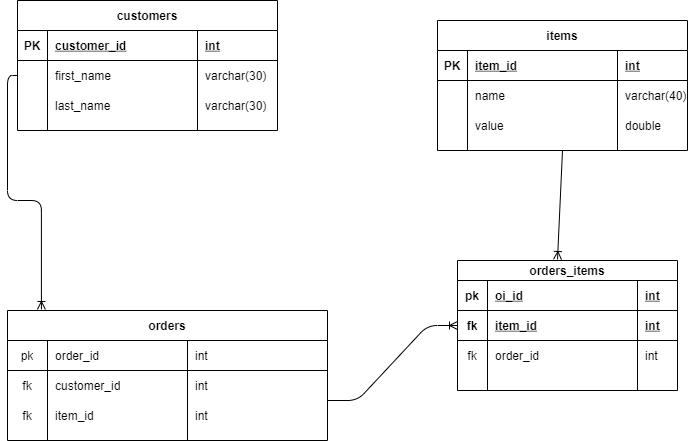

The diagram above was exported from draw.io. Its source (the exported page's mxGraphModel, read from the mxfile embedded in the PNG):
<mxGraphModel dx="1509" dy="794" grid="1" gridSize="10" guides="1" tooltips="1" connect="1" arrows="1" fold="1" page="1" pageScale="1" pageWidth="850" pageHeight="1100" math="0" shadow="0">
  <root>
    <mxCell id="0" />
    <mxCell id="1" parent="0" />
    <mxCell id="M19GQXspBsfSSwBruT42-5" value="customers" style="shape=table;startSize=30;container=1;collapsible=1;childLayout=tableLayout;fixedRows=1;rowLines=0;fontStyle=1;align=center;resizeLast=1;" vertex="1" parent="1">
      <mxGeometry x="130" y="150" width="260" height="130" as="geometry" />
    </mxCell>
    <mxCell id="M19GQXspBsfSSwBruT42-6" value="" style="shape=partialRectangle;collapsible=0;dropTarget=0;pointerEvents=0;fillColor=none;top=0;left=0;bottom=1;right=0;points=[[0,0.5],[1,0.5]];portConstraint=eastwest;" vertex="1" parent="M19GQXspBsfSSwBruT42-5">
      <mxGeometry y="30" width="260" height="30" as="geometry" />
    </mxCell>
    <mxCell id="M19GQXspBsfSSwBruT42-7" value="PK" style="shape=partialRectangle;connectable=0;fillColor=none;top=0;left=0;bottom=0;right=0;fontStyle=1;overflow=hidden;" vertex="1" parent="M19GQXspBsfSSwBruT42-6">
      <mxGeometry width="30" height="30" as="geometry" />
    </mxCell>
    <mxCell id="M19GQXspBsfSSwBruT42-8" value="customer_id" style="shape=partialRectangle;connectable=0;fillColor=none;top=0;left=0;bottom=0;right=0;align=left;spacingLeft=6;fontStyle=5;overflow=hidden;" vertex="1" parent="M19GQXspBsfSSwBruT42-6">
      <mxGeometry x="30" width="150" height="30" as="geometry" />
    </mxCell>
    <mxCell id="M19GQXspBsfSSwBruT42-44" value="int" style="shape=partialRectangle;connectable=0;fillColor=none;top=0;left=0;bottom=0;right=0;align=left;spacingLeft=6;fontStyle=5;overflow=hidden;" vertex="1" parent="M19GQXspBsfSSwBruT42-6">
      <mxGeometry x="180" width="80" height="30" as="geometry" />
    </mxCell>
    <mxCell id="M19GQXspBsfSSwBruT42-9" value="" style="shape=partialRectangle;collapsible=0;dropTarget=0;pointerEvents=0;fillColor=none;top=0;left=0;bottom=0;right=0;points=[[0,0.5],[1,0.5]];portConstraint=eastwest;" vertex="1" parent="M19GQXspBsfSSwBruT42-5">
      <mxGeometry y="60" width="260" height="30" as="geometry" />
    </mxCell>
    <mxCell id="M19GQXspBsfSSwBruT42-10" value="" style="shape=partialRectangle;connectable=0;fillColor=none;top=0;left=0;bottom=0;right=0;editable=1;overflow=hidden;" vertex="1" parent="M19GQXspBsfSSwBruT42-9">
      <mxGeometry width="30" height="30" as="geometry" />
    </mxCell>
    <mxCell id="M19GQXspBsfSSwBruT42-11" value="first_name" style="shape=partialRectangle;connectable=0;fillColor=none;top=0;left=0;bottom=0;right=0;align=left;spacingLeft=6;overflow=hidden;" vertex="1" parent="M19GQXspBsfSSwBruT42-9">
      <mxGeometry x="30" width="150" height="30" as="geometry" />
    </mxCell>
    <mxCell id="M19GQXspBsfSSwBruT42-45" value="varchar(30)" style="shape=partialRectangle;connectable=0;fillColor=none;top=0;left=0;bottom=0;right=0;align=left;spacingLeft=6;overflow=hidden;" vertex="1" parent="M19GQXspBsfSSwBruT42-9">
      <mxGeometry x="180" width="80" height="30" as="geometry" />
    </mxCell>
    <mxCell id="M19GQXspBsfSSwBruT42-12" value="" style="shape=partialRectangle;collapsible=0;dropTarget=0;pointerEvents=0;fillColor=none;top=0;left=0;bottom=0;right=0;points=[[0,0.5],[1,0.5]];portConstraint=eastwest;" vertex="1" parent="M19GQXspBsfSSwBruT42-5">
      <mxGeometry y="90" width="260" height="30" as="geometry" />
    </mxCell>
    <mxCell id="M19GQXspBsfSSwBruT42-13" value="" style="shape=partialRectangle;connectable=0;fillColor=none;top=0;left=0;bottom=0;right=0;editable=1;overflow=hidden;" vertex="1" parent="M19GQXspBsfSSwBruT42-12">
      <mxGeometry width="30" height="30" as="geometry" />
    </mxCell>
    <mxCell id="M19GQXspBsfSSwBruT42-14" value="last_name" style="shape=partialRectangle;connectable=0;fillColor=none;top=0;left=0;bottom=0;right=0;align=left;spacingLeft=6;overflow=hidden;" vertex="1" parent="M19GQXspBsfSSwBruT42-12">
      <mxGeometry x="30" width="150" height="30" as="geometry" />
    </mxCell>
    <mxCell id="M19GQXspBsfSSwBruT42-46" value="varchar(30)" style="shape=partialRectangle;connectable=0;fillColor=none;top=0;left=0;bottom=0;right=0;align=left;spacingLeft=6;overflow=hidden;" vertex="1" parent="M19GQXspBsfSSwBruT42-12">
      <mxGeometry x="180" width="80" height="30" as="geometry" />
    </mxCell>
    <mxCell id="M19GQXspBsfSSwBruT42-18" value="items" style="shape=table;startSize=30;container=1;collapsible=1;childLayout=tableLayout;fixedRows=1;rowLines=0;fontStyle=1;align=center;resizeLast=1;" vertex="1" parent="1">
      <mxGeometry x="550" y="170" width="250" height="130" as="geometry" />
    </mxCell>
    <mxCell id="M19GQXspBsfSSwBruT42-19" value="" style="shape=partialRectangle;collapsible=0;dropTarget=0;pointerEvents=0;fillColor=none;top=0;left=0;bottom=1;right=0;points=[[0,0.5],[1,0.5]];portConstraint=eastwest;" vertex="1" parent="M19GQXspBsfSSwBruT42-18">
      <mxGeometry y="30" width="250" height="30" as="geometry" />
    </mxCell>
    <mxCell id="M19GQXspBsfSSwBruT42-20" value="PK" style="shape=partialRectangle;connectable=0;fillColor=none;top=0;left=0;bottom=0;right=0;fontStyle=1;overflow=hidden;" vertex="1" parent="M19GQXspBsfSSwBruT42-19">
      <mxGeometry width="30" height="30" as="geometry" />
    </mxCell>
    <mxCell id="M19GQXspBsfSSwBruT42-21" value="item_id" style="shape=partialRectangle;connectable=0;fillColor=none;top=0;left=0;bottom=0;right=0;align=left;spacingLeft=6;fontStyle=5;overflow=hidden;" vertex="1" parent="M19GQXspBsfSSwBruT42-19">
      <mxGeometry x="30" width="150" height="30" as="geometry" />
    </mxCell>
    <mxCell id="M19GQXspBsfSSwBruT42-48" value="int" style="shape=partialRectangle;connectable=0;fillColor=none;top=0;left=0;bottom=0;right=0;align=left;spacingLeft=6;fontStyle=5;overflow=hidden;" vertex="1" parent="M19GQXspBsfSSwBruT42-19">
      <mxGeometry x="180" width="70" height="30" as="geometry" />
    </mxCell>
    <mxCell id="M19GQXspBsfSSwBruT42-22" value="" style="shape=partialRectangle;collapsible=0;dropTarget=0;pointerEvents=0;fillColor=none;top=0;left=0;bottom=0;right=0;points=[[0,0.5],[1,0.5]];portConstraint=eastwest;" vertex="1" parent="M19GQXspBsfSSwBruT42-18">
      <mxGeometry y="60" width="250" height="30" as="geometry" />
    </mxCell>
    <mxCell id="M19GQXspBsfSSwBruT42-23" value="" style="shape=partialRectangle;connectable=0;fillColor=none;top=0;left=0;bottom=0;right=0;editable=1;overflow=hidden;" vertex="1" parent="M19GQXspBsfSSwBruT42-22">
      <mxGeometry width="30" height="30" as="geometry" />
    </mxCell>
    <mxCell id="M19GQXspBsfSSwBruT42-24" value="name" style="shape=partialRectangle;connectable=0;fillColor=none;top=0;left=0;bottom=0;right=0;align=left;spacingLeft=6;overflow=hidden;" vertex="1" parent="M19GQXspBsfSSwBruT42-22">
      <mxGeometry x="30" width="150" height="30" as="geometry" />
    </mxCell>
    <mxCell id="M19GQXspBsfSSwBruT42-49" value="varchar(40)" style="shape=partialRectangle;connectable=0;fillColor=none;top=0;left=0;bottom=0;right=0;align=left;spacingLeft=6;overflow=hidden;" vertex="1" parent="M19GQXspBsfSSwBruT42-22">
      <mxGeometry x="180" width="70" height="30" as="geometry" />
    </mxCell>
    <mxCell id="M19GQXspBsfSSwBruT42-25" value="" style="shape=partialRectangle;collapsible=0;dropTarget=0;pointerEvents=0;fillColor=none;top=0;left=0;bottom=0;right=0;points=[[0,0.5],[1,0.5]];portConstraint=eastwest;" vertex="1" parent="M19GQXspBsfSSwBruT42-18">
      <mxGeometry y="90" width="250" height="30" as="geometry" />
    </mxCell>
    <mxCell id="M19GQXspBsfSSwBruT42-26" value="" style="shape=partialRectangle;connectable=0;fillColor=none;top=0;left=0;bottom=0;right=0;editable=1;overflow=hidden;" vertex="1" parent="M19GQXspBsfSSwBruT42-25">
      <mxGeometry width="30" height="30" as="geometry" />
    </mxCell>
    <mxCell id="M19GQXspBsfSSwBruT42-27" value="value" style="shape=partialRectangle;connectable=0;fillColor=none;top=0;left=0;bottom=0;right=0;align=left;spacingLeft=6;overflow=hidden;" vertex="1" parent="M19GQXspBsfSSwBruT42-25">
      <mxGeometry x="30" width="150" height="30" as="geometry" />
    </mxCell>
    <mxCell id="M19GQXspBsfSSwBruT42-50" value="double" style="shape=partialRectangle;connectable=0;fillColor=none;top=0;left=0;bottom=0;right=0;align=left;spacingLeft=6;overflow=hidden;" vertex="1" parent="M19GQXspBsfSSwBruT42-25">
      <mxGeometry x="180" width="70" height="30" as="geometry" />
    </mxCell>
    <mxCell id="M19GQXspBsfSSwBruT42-52" value="orders" style="shape=table;html=1;whiteSpace=wrap;startSize=30;container=1;collapsible=0;childLayout=tableLayout;fixedRows=1;rowLines=0;fontStyle=1;align=center;" vertex="1" parent="1">
      <mxGeometry x="120" y="460" width="320" height="130" as="geometry" />
    </mxCell>
    <mxCell id="M19GQXspBsfSSwBruT42-53" value="" style="shape=partialRectangle;html=1;whiteSpace=wrap;collapsible=0;dropTarget=0;pointerEvents=0;fillColor=none;top=0;left=0;bottom=1;right=0;points=[[0,0.5],[1,0.5]];portConstraint=eastwest;" vertex="1" parent="M19GQXspBsfSSwBruT42-52">
      <mxGeometry y="30" width="320" height="30" as="geometry" />
    </mxCell>
    <mxCell id="M19GQXspBsfSSwBruT42-54" value="pk" style="shape=partialRectangle;html=1;whiteSpace=wrap;connectable=0;fillColor=none;top=0;left=0;bottom=0;right=0;overflow=hidden;" vertex="1" parent="M19GQXspBsfSSwBruT42-53">
      <mxGeometry width="40" height="30" as="geometry" />
    </mxCell>
    <mxCell id="M19GQXspBsfSSwBruT42-55" value="order_id" style="shape=partialRectangle;html=1;whiteSpace=wrap;connectable=0;fillColor=none;top=0;left=0;bottom=0;right=0;align=left;spacingLeft=6;overflow=hidden;" vertex="1" parent="M19GQXspBsfSSwBruT42-53">
      <mxGeometry x="40" width="140" height="30" as="geometry" />
    </mxCell>
    <mxCell id="M19GQXspBsfSSwBruT42-56" value="int" style="shape=partialRectangle;html=1;whiteSpace=wrap;connectable=0;fillColor=none;top=0;left=0;bottom=0;right=0;align=left;spacingLeft=6;overflow=hidden;" vertex="1" parent="M19GQXspBsfSSwBruT42-53">
      <mxGeometry x="180" width="140" height="30" as="geometry" />
    </mxCell>
    <mxCell id="M19GQXspBsfSSwBruT42-57" value="" style="shape=partialRectangle;html=1;whiteSpace=wrap;collapsible=0;dropTarget=0;pointerEvents=0;fillColor=none;top=0;left=0;bottom=0;right=0;points=[[0,0.5],[1,0.5]];portConstraint=eastwest;" vertex="1" parent="M19GQXspBsfSSwBruT42-52">
      <mxGeometry y="60" width="320" height="30" as="geometry" />
    </mxCell>
    <mxCell id="M19GQXspBsfSSwBruT42-58" value="fk" style="shape=partialRectangle;html=1;whiteSpace=wrap;connectable=0;fillColor=none;top=0;left=0;bottom=0;right=0;overflow=hidden;" vertex="1" parent="M19GQXspBsfSSwBruT42-57">
      <mxGeometry width="40" height="30" as="geometry" />
    </mxCell>
    <mxCell id="M19GQXspBsfSSwBruT42-59" value="customer_id" style="shape=partialRectangle;html=1;whiteSpace=wrap;connectable=0;fillColor=none;top=0;left=0;bottom=0;right=0;align=left;spacingLeft=6;overflow=hidden;" vertex="1" parent="M19GQXspBsfSSwBruT42-57">
      <mxGeometry x="40" width="140" height="30" as="geometry" />
    </mxCell>
    <mxCell id="M19GQXspBsfSSwBruT42-60" value="int" style="shape=partialRectangle;html=1;whiteSpace=wrap;connectable=0;fillColor=none;top=0;left=0;bottom=0;right=0;align=left;spacingLeft=6;overflow=hidden;" vertex="1" parent="M19GQXspBsfSSwBruT42-57">
      <mxGeometry x="180" width="140" height="30" as="geometry" />
    </mxCell>
    <mxCell id="M19GQXspBsfSSwBruT42-61" value="" style="shape=partialRectangle;html=1;whiteSpace=wrap;collapsible=0;dropTarget=0;pointerEvents=0;fillColor=none;top=0;left=0;bottom=0;right=0;points=[[0,0.5],[1,0.5]];portConstraint=eastwest;" vertex="1" parent="M19GQXspBsfSSwBruT42-52">
      <mxGeometry y="90" width="320" height="30" as="geometry" />
    </mxCell>
    <mxCell id="M19GQXspBsfSSwBruT42-62" value="fk" style="shape=partialRectangle;html=1;whiteSpace=wrap;connectable=0;fillColor=none;top=0;left=0;bottom=0;right=0;overflow=hidden;" vertex="1" parent="M19GQXspBsfSSwBruT42-61">
      <mxGeometry width="40" height="30" as="geometry" />
    </mxCell>
    <mxCell id="M19GQXspBsfSSwBruT42-63" value="item_id" style="shape=partialRectangle;html=1;whiteSpace=wrap;connectable=0;fillColor=none;top=0;left=0;bottom=0;right=0;align=left;spacingLeft=6;overflow=hidden;" vertex="1" parent="M19GQXspBsfSSwBruT42-61">
      <mxGeometry x="40" width="140" height="30" as="geometry" />
    </mxCell>
    <mxCell id="M19GQXspBsfSSwBruT42-64" value="int" style="shape=partialRectangle;html=1;whiteSpace=wrap;connectable=0;fillColor=none;top=0;left=0;bottom=0;right=0;align=left;spacingLeft=6;overflow=hidden;" vertex="1" parent="M19GQXspBsfSSwBruT42-61">
      <mxGeometry x="180" width="140" height="30" as="geometry" />
    </mxCell>
    <mxCell id="M19GQXspBsfSSwBruT42-89" style="shape=partialRectangle;html=1;whiteSpace=wrap;collapsible=0;dropTarget=0;pointerEvents=0;fillColor=none;top=0;left=0;bottom=0;right=0;points=[[0,0.5],[1,0.5]];portConstraint=eastwest;" vertex="1" parent="1">
      <mxGeometry x="500" y="430" width="180" height="30" as="geometry" />
    </mxCell>
    <mxCell id="M19GQXspBsfSSwBruT42-90" style="shape=partialRectangle;html=1;whiteSpace=wrap;connectable=0;fillColor=none;top=0;left=0;bottom=0;right=0;overflow=hidden;" vertex="1" parent="M19GQXspBsfSSwBruT42-89">
      <mxGeometry width="23" height="30" as="geometry" />
    </mxCell>
    <mxCell id="M19GQXspBsfSSwBruT42-91" style="shape=partialRectangle;html=1;whiteSpace=wrap;connectable=0;fillColor=none;top=0;left=0;bottom=0;right=0;align=left;spacingLeft=6;overflow=hidden;" vertex="1" parent="M19GQXspBsfSSwBruT42-89">
      <mxGeometry x="23" width="87" height="30" as="geometry" />
    </mxCell>
    <mxCell id="M19GQXspBsfSSwBruT42-92" style="shape=partialRectangle;html=1;whiteSpace=wrap;connectable=0;fillColor=none;top=0;left=0;bottom=0;right=0;align=left;spacingLeft=6;overflow=hidden;" vertex="1" parent="M19GQXspBsfSSwBruT42-89">
      <mxGeometry x="110" width="70" height="30" as="geometry" />
    </mxCell>
    <mxCell id="M19GQXspBsfSSwBruT42-93" value="orders_items" style="shape=table;startSize=20;container=1;collapsible=1;childLayout=tableLayout;fixedRows=1;rowLines=0;fontStyle=1;align=center;resizeLast=1;" vertex="1" parent="1">
      <mxGeometry x="570" y="410" width="220" height="130" as="geometry" />
    </mxCell>
    <mxCell id="M19GQXspBsfSSwBruT42-94" style="shape=partialRectangle;collapsible=0;dropTarget=0;pointerEvents=0;fillColor=none;top=0;left=0;bottom=1;right=0;points=[[0,0.5],[1,0.5]];portConstraint=eastwest;" vertex="1" parent="M19GQXspBsfSSwBruT42-93">
      <mxGeometry y="20" width="220" height="30" as="geometry" />
    </mxCell>
    <mxCell id="M19GQXspBsfSSwBruT42-95" value="pk" style="shape=partialRectangle;connectable=0;fillColor=none;top=0;left=0;bottom=0;right=0;fontStyle=1;overflow=hidden;" vertex="1" parent="M19GQXspBsfSSwBruT42-94">
      <mxGeometry width="30" height="30" as="geometry" />
    </mxCell>
    <mxCell id="M19GQXspBsfSSwBruT42-96" value="oi_id" style="shape=partialRectangle;connectable=0;fillColor=none;top=0;left=0;bottom=0;right=0;align=left;spacingLeft=6;fontStyle=5;overflow=hidden;" vertex="1" parent="M19GQXspBsfSSwBruT42-94">
      <mxGeometry x="30" width="150" height="30" as="geometry" />
    </mxCell>
    <mxCell id="M19GQXspBsfSSwBruT42-97" value="int" style="shape=partialRectangle;connectable=0;fillColor=none;top=0;left=0;bottom=0;right=0;align=left;spacingLeft=6;fontStyle=5;overflow=hidden;" vertex="1" parent="M19GQXspBsfSSwBruT42-94">
      <mxGeometry x="180" width="40" height="30" as="geometry" />
    </mxCell>
    <mxCell id="M19GQXspBsfSSwBruT42-98" value="" style="shape=partialRectangle;collapsible=0;dropTarget=0;pointerEvents=0;fillColor=none;top=0;left=0;bottom=1;right=0;points=[[0,0.5],[1,0.5]];portConstraint=eastwest;" vertex="1" parent="M19GQXspBsfSSwBruT42-93">
      <mxGeometry y="50" width="220" height="30" as="geometry" />
    </mxCell>
    <mxCell id="M19GQXspBsfSSwBruT42-99" value="fk" style="shape=partialRectangle;connectable=0;fillColor=none;top=0;left=0;bottom=0;right=0;fontStyle=1;overflow=hidden;" vertex="1" parent="M19GQXspBsfSSwBruT42-98">
      <mxGeometry width="30" height="30" as="geometry" />
    </mxCell>
    <mxCell id="M19GQXspBsfSSwBruT42-100" value="item_id" style="shape=partialRectangle;connectable=0;fillColor=none;top=0;left=0;bottom=0;right=0;align=left;spacingLeft=6;fontStyle=5;overflow=hidden;" vertex="1" parent="M19GQXspBsfSSwBruT42-98">
      <mxGeometry x="30" width="150" height="30" as="geometry" />
    </mxCell>
    <mxCell id="M19GQXspBsfSSwBruT42-101" value="int" style="shape=partialRectangle;connectable=0;fillColor=none;top=0;left=0;bottom=0;right=0;align=left;spacingLeft=6;fontStyle=5;overflow=hidden;" vertex="1" parent="M19GQXspBsfSSwBruT42-98">
      <mxGeometry x="180" width="40" height="30" as="geometry" />
    </mxCell>
    <mxCell id="M19GQXspBsfSSwBruT42-102" value="" style="shape=partialRectangle;collapsible=0;dropTarget=0;pointerEvents=0;fillColor=none;top=0;left=0;bottom=0;right=0;points=[[0,0.5],[1,0.5]];portConstraint=eastwest;" vertex="1" parent="M19GQXspBsfSSwBruT42-93">
      <mxGeometry y="80" width="220" height="30" as="geometry" />
    </mxCell>
    <mxCell id="M19GQXspBsfSSwBruT42-103" value="fk" style="shape=partialRectangle;connectable=0;fillColor=none;top=0;left=0;bottom=0;right=0;editable=1;overflow=hidden;" vertex="1" parent="M19GQXspBsfSSwBruT42-102">
      <mxGeometry width="30" height="30" as="geometry" />
    </mxCell>
    <mxCell id="M19GQXspBsfSSwBruT42-104" value="order_id" style="shape=partialRectangle;connectable=0;fillColor=none;top=0;left=0;bottom=0;right=0;align=left;spacingLeft=6;overflow=hidden;" vertex="1" parent="M19GQXspBsfSSwBruT42-102">
      <mxGeometry x="30" width="150" height="30" as="geometry" />
    </mxCell>
    <mxCell id="M19GQXspBsfSSwBruT42-105" value="int" style="shape=partialRectangle;connectable=0;fillColor=none;top=0;left=0;bottom=0;right=0;align=left;spacingLeft=6;overflow=hidden;" vertex="1" parent="M19GQXspBsfSSwBruT42-102">
      <mxGeometry x="180" width="40" height="30" as="geometry" />
    </mxCell>
    <mxCell id="M19GQXspBsfSSwBruT42-140" value="" style="fontSize=12;html=1;endArrow=ERoneToMany;exitX=0;exitY=0.5;exitDx=0;exitDy=0;entryX=0.106;entryY=-0.008;entryDx=0;entryDy=0;edgeStyle=orthogonalEdgeStyle;entryPerimeter=0;" edge="1" parent="1" source="M19GQXspBsfSSwBruT42-9" target="M19GQXspBsfSSwBruT42-52">
      <mxGeometry width="100" height="100" relative="1" as="geometry">
        <mxPoint x="370" y="460" as="sourcePoint" />
        <mxPoint x="470" y="360" as="targetPoint" />
      </mxGeometry>
    </mxCell>
    <mxCell id="M19GQXspBsfSSwBruT42-141" value="" style="edgeStyle=entityRelationEdgeStyle;fontSize=12;html=1;endArrow=ERoneToMany;entryX=0;entryY=0.5;entryDx=0;entryDy=0;" edge="1" parent="1" target="M19GQXspBsfSSwBruT42-98">
      <mxGeometry width="100" height="100" relative="1" as="geometry">
        <mxPoint x="440" y="550" as="sourcePoint" />
        <mxPoint x="540" y="450" as="targetPoint" />
      </mxGeometry>
    </mxCell>
    <mxCell id="M19GQXspBsfSSwBruT42-142" value="" style="fontSize=12;html=1;endArrow=ERoneToMany;exitX=0.5;exitY=1;exitDx=0;exitDy=0;" edge="1" parent="1" source="M19GQXspBsfSSwBruT42-18">
      <mxGeometry width="100" height="100" relative="1" as="geometry">
        <mxPoint x="700" y="410" as="sourcePoint" />
        <mxPoint x="670" y="409" as="targetPoint" />
      </mxGeometry>
    </mxCell>
  </root>
</mxGraphModel>